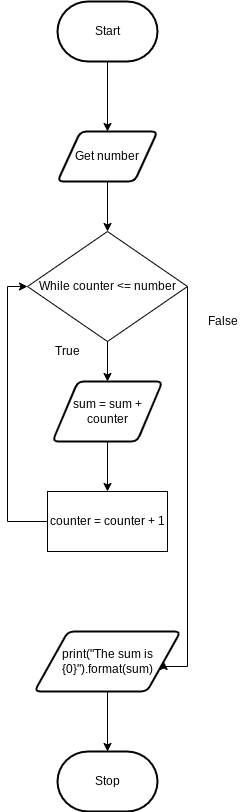

The diagram above was exported from draw.io. Its source (the exported page's mxGraphModel, read from the mxfile embedded in the PNG):
<mxGraphModel dx="1204" dy="741" grid="1" gridSize="10" guides="1" tooltips="1" connect="1" arrows="1" fold="1" page="1" pageScale="1" pageWidth="827" pageHeight="1169" math="0" shadow="0">
  <root>
    <mxCell id="0" />
    <mxCell id="1" parent="0" />
    <mxCell id="76" style="edgeStyle=none;html=1;entryX=0.5;entryY=0;entryDx=0;entryDy=0;" edge="1" parent="1" source="3" target="30">
      <mxGeometry relative="1" as="geometry" />
    </mxCell>
    <mxCell id="3" value="Get number" style="shape=parallelogram;html=1;strokeWidth=2;perimeter=parallelogramPerimeter;whiteSpace=wrap;rounded=1;arcSize=12;size=0.23;" parent="1" vertex="1">
      <mxGeometry x="380" y="320" width="100" height="50" as="geometry" />
    </mxCell>
    <mxCell id="68" style="edgeStyle=orthogonalEdgeStyle;rounded=0;html=1;entryX=0.5;entryY=0;entryDx=0;entryDy=0;" parent="1" source="5" target="3" edge="1">
      <mxGeometry relative="1" as="geometry" />
    </mxCell>
    <mxCell id="5" value="Start" style="strokeWidth=2;html=1;shape=mxgraph.flowchart.terminator;whiteSpace=wrap;" parent="1" vertex="1">
      <mxGeometry x="380" y="190" width="100" height="60" as="geometry" />
    </mxCell>
    <mxCell id="11" value="Stop" style="strokeWidth=2;html=1;shape=mxgraph.flowchart.terminator;whiteSpace=wrap;" parent="1" vertex="1">
      <mxGeometry x="380" y="940" width="100" height="60" as="geometry" />
    </mxCell>
    <mxCell id="82" style="edgeStyle=orthogonalEdgeStyle;rounded=0;html=1;entryX=0.5;entryY=0;entryDx=0;entryDy=0;entryPerimeter=0;" edge="1" parent="1" source="23" target="11">
      <mxGeometry relative="1" as="geometry" />
    </mxCell>
    <mxCell id="23" value="print(&quot;The sum is {0}&quot;).format(sum)" style="shape=parallelogram;html=1;strokeWidth=2;perimeter=parallelogramPerimeter;whiteSpace=wrap;rounded=1;arcSize=12;size=0.23;" parent="1" vertex="1">
      <mxGeometry x="357" y="820" width="146" height="60" as="geometry" />
    </mxCell>
    <mxCell id="77" style="edgeStyle=none;html=1;entryX=0.5;entryY=0;entryDx=0;entryDy=0;" edge="1" parent="1" source="30" target="73">
      <mxGeometry relative="1" as="geometry" />
    </mxCell>
    <mxCell id="81" style="edgeStyle=orthogonalEdgeStyle;rounded=0;html=1;entryX=1;entryY=0.5;entryDx=0;entryDy=0;" edge="1" parent="1" source="30" target="23">
      <mxGeometry relative="1" as="geometry">
        <Array as="points">
          <mxPoint x="510" y="855" />
        </Array>
      </mxGeometry>
    </mxCell>
    <mxCell id="30" value="While counter &amp;lt;= number" style="rhombus;whiteSpace=wrap;html=1;" parent="1" vertex="1">
      <mxGeometry x="350" y="420" width="160" height="110" as="geometry" />
    </mxCell>
    <mxCell id="52" value="False" style="text;html=1;resizable=0;autosize=1;align=center;verticalAlign=middle;points=[];fillColor=none;strokeColor=none;rounded=0;" parent="1" vertex="1">
      <mxGeometry x="520" y="500" width="50" height="20" as="geometry" />
    </mxCell>
    <mxCell id="53" value="True" style="text;html=1;resizable=0;autosize=1;align=center;verticalAlign=middle;points=[];fillColor=none;strokeColor=none;rounded=0;" parent="1" vertex="1">
      <mxGeometry x="370" y="530" width="40" height="20" as="geometry" />
    </mxCell>
    <mxCell id="80" style="edgeStyle=orthogonalEdgeStyle;rounded=0;html=1;entryX=0.5;entryY=0;entryDx=0;entryDy=0;" edge="1" parent="1" source="73" target="78">
      <mxGeometry relative="1" as="geometry" />
    </mxCell>
    <mxCell id="73" value="sum = sum + counter" style="shape=parallelogram;html=1;strokeWidth=2;perimeter=parallelogramPerimeter;whiteSpace=wrap;rounded=1;arcSize=12;size=0.23;" vertex="1" parent="1">
      <mxGeometry x="375" y="570" width="110" height="60" as="geometry" />
    </mxCell>
    <mxCell id="79" style="edgeStyle=orthogonalEdgeStyle;html=1;entryX=0;entryY=0.5;entryDx=0;entryDy=0;rounded=0;" edge="1" parent="1" source="78" target="30">
      <mxGeometry relative="1" as="geometry">
        <Array as="points">
          <mxPoint x="330" y="710" />
          <mxPoint x="330" y="475" />
        </Array>
      </mxGeometry>
    </mxCell>
    <mxCell id="78" value="counter = counter + 1" style="rounded=0;whiteSpace=wrap;html=1;" vertex="1" parent="1">
      <mxGeometry x="370" y="680" width="120" height="60" as="geometry" />
    </mxCell>
  </root>
</mxGraphModel>